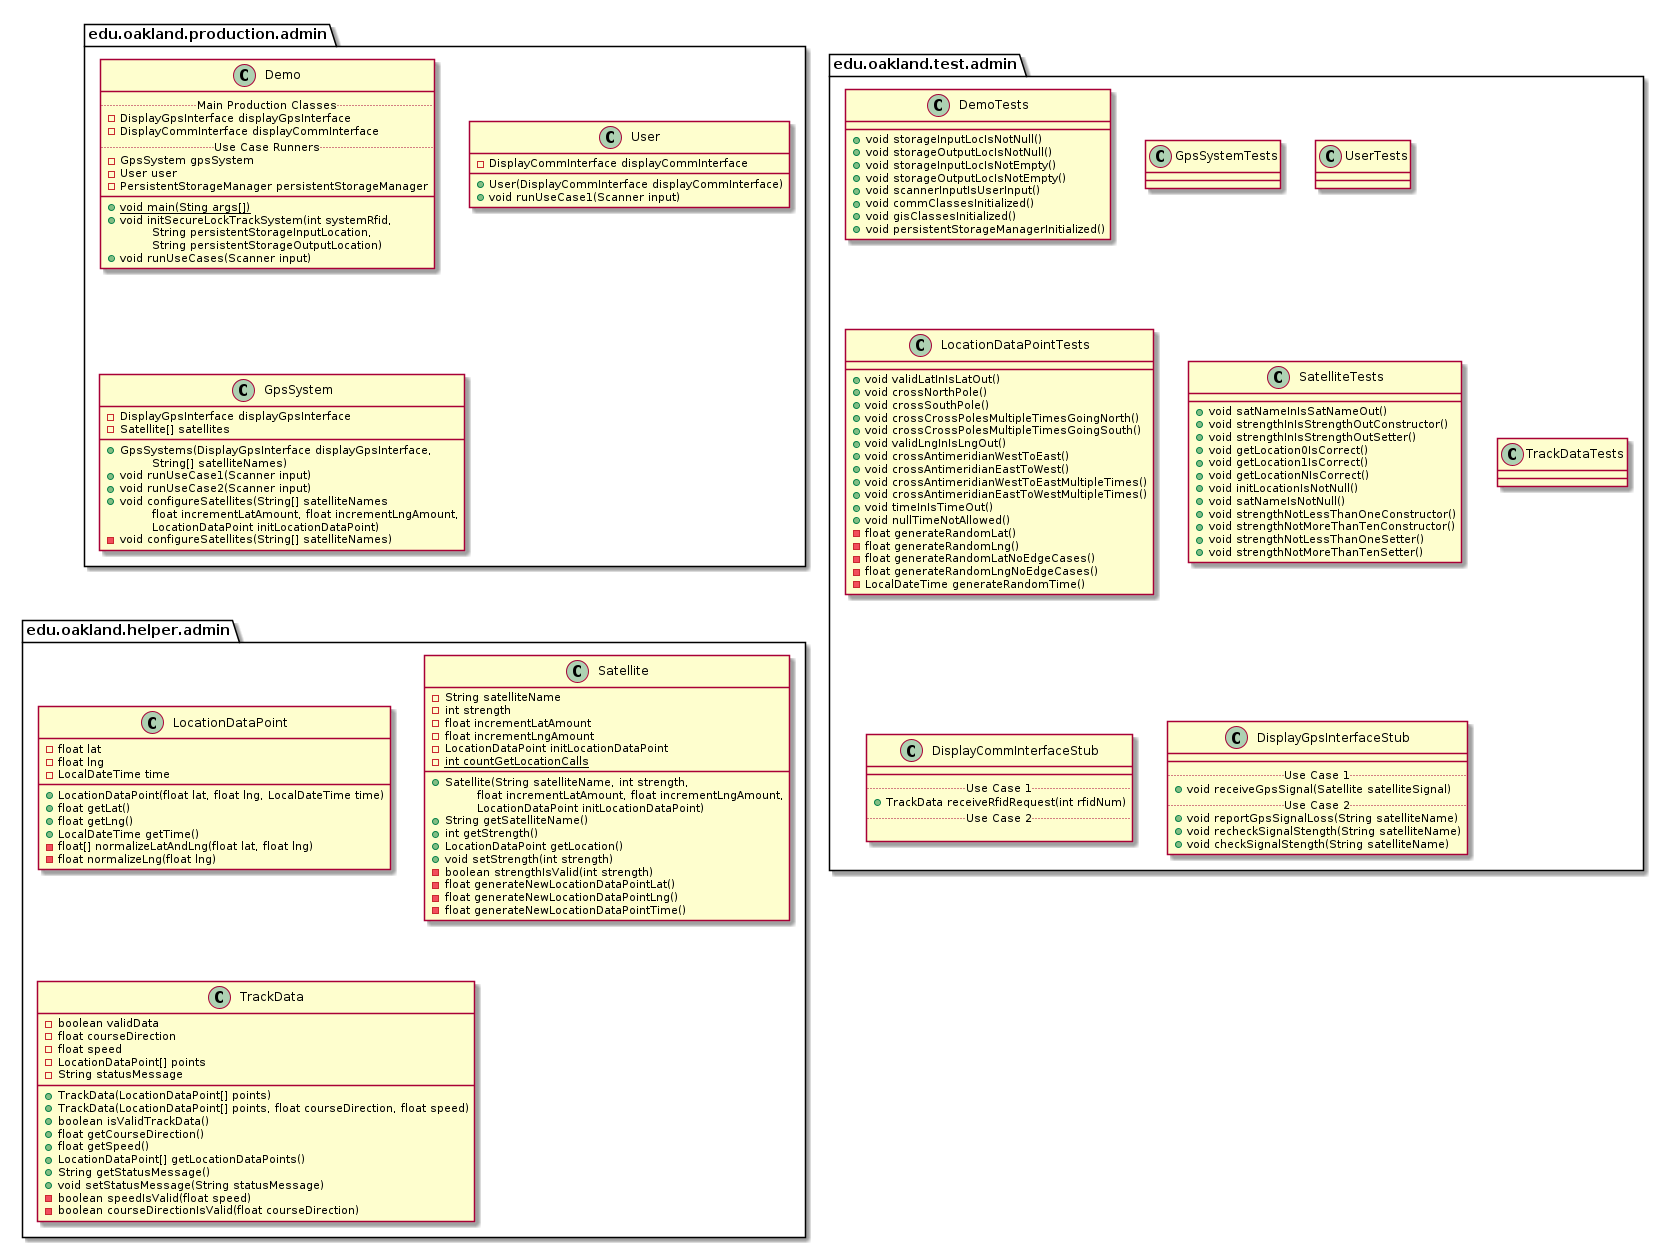

The diagram above was rendered by PlantUML. Its source (embedded in the PNG):
@startuml AdminPackages


package edu.oakland.production.admin {

}


package edu.oakland.production.admin {
    class Demo {
        .. Main Production Classes ..
        - DisplayGpsInterface displayGpsInterface
        - DisplayCommInterface displayCommInterface
        .. Use Case Runners ..
        - GpsSystem gpsSystem
        - User user
        - PersistentStorageManager persistentStorageManager
        __
        {static} + void main(Sting args[])
        + void initSecureLockTrackSystem(int systemRfid,
        \tString persistentStorageInputLocation,
        \tString persistentStorageOutputLocation)
        + void runUseCases(Scanner input)
    }
}


package edu.oakland.production.admin {
    class User {
        - DisplayCommInterface displayCommInterface
        + User(DisplayCommInterface displayCommInterface)
        + void runUseCase1(Scanner input)
    }
}


package edu.oakland.production.admin {
    class GpsSystem {
        - DisplayGpsInterface displayGpsInterface
        - Satellite[] satellites
        __
        + GpsSystems(DisplayGpsInterface displayGpsInterface,
        \tString[] satelliteNames)
        + void runUseCase1(Scanner input)
        + void runUseCase2(Scanner input)
        + void configureSatellites(String[] satelliteNames
        \tfloat incrementLatAmount, float incrementLngAmount,
        \tLocationDataPoint initLocationDataPoint)
        - void configureSatellites(String[] satelliteNames)
    }
}



package edu.oakland.test.admin {
    
}


package edu.oakland.test.admin {
    class DemoTests {
        + void storageInputLocIsNotNull()
        + void storageOutputLocIsNotNull()
        + void storageInputLocIsNotEmpty()
        + void storageOutputLocIsNotEmpty()
        + void scannerInputIsUserInput()
        + void commClassesInitialized()
        + void gisClassesInitialized()
        + void persistentStorageManagerInitialized()
    }
}


package edu.oakland.test.admin {
    class GpsSystemTests {

    }
}


package edu.oakland.test.admin {
    class UserTests {

    }
}


package edu.oakland.test.admin {
    class LocationDataPointTests {
        + void validLatInIsLatOut()
        + void crossNorthPole()
        + void crossSouthPole()
        + void crossCrossPolesMultipleTimesGoingNorth()
        + void crossCrossPolesMultipleTimesGoingSouth()
        + void validLngInIsLngOut()
        + void crossAntimeridianWestToEast()
        + void crossAntimeridianEastToWest()
        + void crossAntimeridianWestToEastMultipleTimes()
        + void crossAntimeridianEastToWestMultipleTimes()
        + void timeInIsTimeOut()
        + void nullTimeNotAllowed()
        - float generateRandomLat()
        - float generateRandomLng()
        - float generateRandomLatNoEdgeCases()
        - float generateRandomLngNoEdgeCases()
        - LocalDateTime generateRandomTime()
    }
}


package edu.oakland.test.admin {
    class SatelliteTests {
       + void satNameInIsSatNameOut()
       + void strengthInIsStrengthOutConstructor()
       + void strengthInIsStrengthOutSetter()
       + void getLocation0IsCorrect()
       + void getLocation1IsCorrect()
       + void getLocationNIsCorrect()
       + void initLocationIsNotNull()
       + void satNameIsNotNull() 
       + void strengthNotLessThanOneConstructor()
       + void strengthNotMoreThanTenConstructor()
       + void strengthNotLessThanOneSetter()
       + void strengthNotMoreThanTenSetter()
    }
}


package edu.oakland.test.admin {
    class TrackDataTests {
        
    }
}


package edu.oakland.test.admin {
    class DisplayCommInterfaceStub {
        __
        .. Use Case 1 ..
        + TrackData receiveRfidRequest(int rfidNum)
        .. Use Case 2 ..

    }
}


package edu.oakland.test.admin {
    class DisplayGpsInterfaceStub {
        __
        .. Use Case 1 ..
        + void receiveGpsSignal(Satellite satelliteSignal)
        .. Use Case 2 ..
        + void reportGpsSignalLoss(String satelliteName)
        + void recheckSignalStength(String satelliteName)
        + void checkSignalStength(String satelliteName)
    }
}



package edu.oakland.helper.admin {
    
}


package edu.oakland.helper.admin {
    class LocationDataPoint {
        - float lat
        - float lng
        - LocalDateTime time
        + LocationDataPoint(float lat, float lng, LocalDateTime time)
        + float getLat()
        + float getLng()
        + LocalDateTime getTime()
        - float[] normalizeLatAndLng(float lat, float lng)
        - float normalizeLng(float lng)
    }
}


package edu.oakland.helper.admin {
    class Satellite {
        - String satelliteName
        - int strength
        - float incrementLatAmount
        - float incrementLngAmount
        - LocationDataPoint initLocationDataPoint
        {static} - int countGetLocationCalls
        __
        + Satellite(String satelliteName, int strength,
        \tfloat incrementLatAmount, float incrementLngAmount,
        \tLocationDataPoint initLocationDataPoint)
        + String getSatelliteName()
        + int getStrength()
        + LocationDataPoint getLocation()
        + void setStrength(int strength)
        - boolean strengthIsValid(int strength)
        - float generateNewLocationDataPointLat()
        - float generateNewLocationDataPointLng()
        - float generateNewLocationDataPointTime()
    }
}


package edu.oakland.helper.admin {
    class TrackData {
        - boolean validData
        - float courseDirection
        - float speed
        - LocationDataPoint[] points
        - String statusMessage
        + TrackData(LocationDataPoint[] points)
        + TrackData(LocationDataPoint[] points, float courseDirection, float speed)
        + boolean isValidTrackData()
        + float getCourseDirection()
        + float getSpeed()
        + LocationDataPoint[] getLocationDataPoints()
        + String getStatusMessage()
        + void setStatusMessage(String statusMessage)
        - boolean speedIsValid(float speed)
        - boolean courseDirectionIsValid(float courseDirection)
    }
}



@enduml